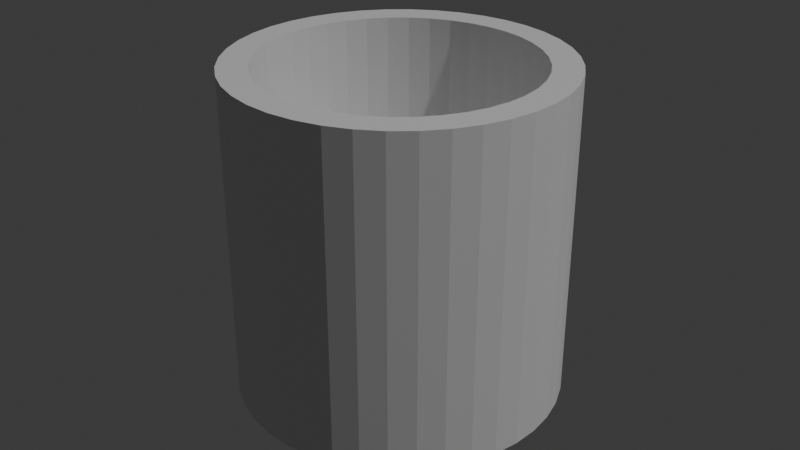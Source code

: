 # Source: Mug.blend  (saved by Blender 4.5.90; exported with 4.5.12 LTS)
import bpy
from mathutils import Matrix  # noqa: F401  (used for matrix-valued properties, if any)

bpy.ops.wm.read_factory_settings(use_empty=True)
scene = bpy.context.scene
scene.name = 'Scene'

# ---- collections
col_collection = bpy.data.collections.new('Collection'); scene.collection.children.link(col_collection)

# ---- materials (node trees are filled in below, after node groups)
mat_material = bpy.data.materials.new('Material')
mat_material.alpha_threshold = 0.0
mat_material.roughness = 0.5
mat_material.line_color = (0.0, 0.0, 0.0, 1.0)

# ---- material node trees
mat_material.use_nodes = True; mat_material.node_tree.nodes.clear()
_N = mat_material.node_tree.nodes; _L = mat_material.node_tree.links
n0 = _N.new('ShaderNodeOutputMaterial'); n0.name = 'Material Output'; n0.location = (200, 100)
n1 = _N.new('ShaderNodeBsdfPrincipled'); n1.name = 'Principled BSDF'; n1.location = (-200, 100)
n1.inputs[3].default_value = 1.45
_L.new(n1.outputs[0], n0.inputs[0])
n0.is_active_output = True

# ---- world
world_world = bpy.data.worlds.new('World'); scene.world = world_world
world_world.use_nodes = True; world_world.node_tree.nodes.clear()
_N = world_world.node_tree.nodes; _L = world_world.node_tree.links
n0 = _N.new('ShaderNodeOutputWorld'); n0.name = 'World Output'; n0.location = (200, 100)
n1 = _N.new('ShaderNodeBackground'); n1.name = 'Background'; n1.location = (-200, 100)
n1.inputs[0].default_value = (0.05088, 0.05088, 0.05088, 1.0)
_L.new(n1.outputs[0], n0.inputs[0])
n0.is_active_output = True
world_world.color = (0.05088, 0.05088, 0.05088)
world_world.sun_shadow_jitter_overblur = 0.0

# ---- lights
light_light = bpy.data.lights.new('Light', 'POINT')
light_light.energy = 1000.0
light_light.shadow_soft_size = 0.1

# ---- meshes
me_cube = bpy.data.meshes.new('Cube')
me_cube.from_pydata([(1.0, 0.0, 1.0), (0.0, 1.0, 1.0), (0.9877, 0.1564, 1.0), (0.9511, 0.309, 1.0), (0.891, 0.454, 1.0), (0.809, 0.5878, 1.0), (0.7071, 0.7071, 1.0), (0.5878, 0.809, 1.0), (0.454, 0.891, 1.0), (0.309, 0.9511, 1.0), (0.1564, 0.9877, 1.0), (0.0, 0.8219, -0.1549), (0.0, 1.0, -1.0), (1.0, 0.0, -1.0), (0.8219, 0.0, -0.1549), (0.1286, 0.8118, -0.1549), (0.1564, 0.9877, -1.0), (0.254, 0.7817, -0.1549), (0.309, 0.9511, -1.0), (0.3731, 0.7323, -0.1549), (0.454, 0.891, -1.0), (0.4831, 0.6649, -0.1549), (0.5878, 0.809, -1.0), (0.7071, 0.7071, -1.0), (0.5812, 0.5812, -0.1549), (0.809, 0.5878, -1.0), (0.6649, 0.4831, -0.1549), (0.891, 0.454, -1.0), (0.7323, 0.3731, -0.1549), (0.9511, 0.309, -1.0), (0.7817, 0.254, -0.1549), (0.9877, 0.1564, -1.0), (0.8118, 0.1286, -0.1549), (0.0, -1.0, 1.0), (0.1564, -0.9877, 1.0), (0.309, -0.9511, 1.0), (0.454, -0.891, 1.0), (0.5878, -0.809, 1.0), (0.7071, -0.7071, 1.0), (0.809, -0.5878, 1.0), (0.891, -0.454, 1.0), (0.9511, -0.309, 1.0), (0.9877, -0.1564, 1.0), (0.0, -1.0, -1.0), (0.0, -0.8219, -0.1549), (0.8118, -0.1286, -0.1549), (0.9877, -0.1564, -1.0), (0.7817, -0.254, -0.1549), (0.9511, -0.309, -1.0), (0.7323, -0.3731, -0.1549), (0.891, -0.454, -1.0), (0.6649, -0.4831, -0.1549), (0.809, -0.5878, -1.0), (0.5812, -0.5812, -0.1549), (0.7071, -0.7071, -1.0), (0.4831, -0.6649, -0.1549), (0.5878, -0.809, -1.0), (0.454, -0.891, -1.0), (0.3731, -0.7323, -0.1549), (0.309, -0.9511, -1.0), (0.254, -0.7817, -0.1549), (0.1286, -0.8118, -0.1549), (0.1564, -0.9877, -1.0), (-1.0, 0.0, 1.0), (-0.1564, 0.9877, 1.0), (-0.309, 0.9511, 1.0), (-0.454, 0.891, 1.0), (-0.5878, 0.809, 1.0), (-0.7071, 0.7071, 1.0), (-0.809, 0.5878, 1.0), (-0.891, 0.454, 1.0), (-0.9511, 0.309, 1.0), (-0.9877, 0.1564, 1.0), (-1.0, 0.0, -1.0), (-0.8219, 0.0, -0.1549), (-0.9877, 0.1564, -1.0), (-0.8118, 0.1286, -0.1549), (-0.7817, 0.254, -0.1549), (-0.9511, 0.309, -1.0), (-0.7323, 0.3731, -0.1549), (-0.891, 0.454, -1.0), (-0.809, 0.5878, -1.0), (-0.6649, 0.4831, -0.1549), (-0.7071, 0.7071, -1.0), (-0.5812, 0.5812, -0.1549), (-0.5878, 0.809, -1.0), (-0.4831, 0.6649, -0.1549), (-0.454, 0.891, -1.0), (-0.3731, 0.7323, -0.1549), (-0.309, 0.9511, -1.0), (-0.254, 0.7817, -0.1549), (-0.1564, 0.9877, -1.0), (-0.1286, 0.8118, -0.1549), (-0.9877, -0.1564, 1.0), (-0.9511, -0.309, 1.0), (-0.891, -0.454, 1.0), (-0.809, -0.5878, 1.0), (-0.7071, -0.7071, 1.0), (-0.5878, -0.809, 1.0), (-0.454, -0.891, 1.0), (-0.309, -0.9511, 1.0), (-0.1564, -0.9877, 1.0), (-0.1564, -0.9877, -1.0), (-0.1286, -0.8118, -0.1549), (-0.309, -0.9511, -1.0), (-0.254, -0.7817, -0.1549), (-0.454, -0.891, -1.0), (-0.3731, -0.7323, -0.1549), (-0.5878, -0.809, -1.0), (-0.4831, -0.6649, -0.1549), (-0.5812, -0.5812, -0.1549), (-0.7071, -0.7071, -1.0), (-0.809, -0.5878, -1.0), (-0.6649, -0.4831, -0.1549), (-0.891, -0.454, -1.0), (-0.7323, -0.3731, -0.1549), (-0.7817, -0.254, -0.1549), (-0.9511, -0.309, -1.0), (-0.9877, -0.1564, -1.0), (-0.8118, -0.1286, -0.1549), (-0.8219, 0.0, 1.0), (-0.7817, -0.254, 1.0), (-0.8118, -0.1286, 1.0), (-0.8118, 0.1286, 1.0), (-0.7323, -0.3731, 1.0), (-0.7323, 0.3731, 1.0), (-0.7817, 0.254, 1.0), (0.7323, 0.3731, 1.0), (0.7323, -0.3731, 1.0), (0.8219, 0.0, 1.0), (0.8118, 0.1286, 1.0), (0.7817, -0.254, 1.0), (0.8118, -0.1286, 1.0), (0.7817, 0.254, 1.0), (-0.3731, -0.7323, 1.0), (-0.1286, -0.8118, 1.0), (-0.254, -0.7817, 1.0), (0.1286, -0.8118, 1.0), (0.3731, -0.7323, 1.0), (0.254, -0.7817, 1.0), (0.0, -0.8219, 1.0), (-0.5812, -0.5812, 1.0), (-0.6649, -0.4831, 1.0), (-0.6649, 0.4831, 1.0), (-0.4831, -0.6649, 1.0), (0.4831, -0.6649, 1.0), (-0.5812, 0.5812, 1.0), (-0.4831, 0.6649, 1.0), (0.4831, 0.6649, 1.0), (0.6649, 0.4831, 1.0), (0.5812, -0.5812, 1.0), (0.6649, -0.4831, 1.0), (0.5812, 0.5812, 1.0), (-0.3731, 0.7323, 1.0), (-0.1286, 0.8118, 1.0), (-0.254, 0.7817, 1.0), (0.1286, 0.8118, 1.0), (0.0, 0.8219, 1.0), (0.3731, 0.7323, 1.0), (0.254, 0.7817, 1.0)], [], [(0, 13, 31, 2), (2, 31, 29, 3), (3, 29, 27, 4), (4, 27, 25, 5), (5, 25, 23, 6), (6, 23, 22, 7), (7, 22, 20, 8), (8, 20, 18, 9), (9, 18, 16, 10), (10, 16, 12, 1), (43, 33, 101, 102), (102, 101, 100, 104), (104, 100, 99, 106), (106, 99, 98, 108), (108, 98, 97, 111), (111, 97, 96, 112), (112, 96, 95, 114), (114, 95, 94, 117), (117, 94, 93, 118), (118, 93, 63, 73), (33, 43, 62, 34), (34, 62, 59, 35), (35, 59, 57, 36), (36, 57, 56, 37), (37, 56, 54, 38), (38, 54, 52, 39), (39, 52, 50, 40), (40, 50, 48, 41), (41, 48, 46, 42), (42, 46, 13, 0), (1, 12, 91, 64), (64, 91, 89, 65), (65, 89, 87, 66), (66, 87, 85, 67), (67, 85, 83, 68), (68, 83, 81, 69), (69, 81, 80, 70), (70, 80, 78, 71), (71, 78, 75, 72), (72, 75, 73, 63), (120, 63, 93, 94, 95, 96, 97, 98, 99, 100, 101, 33, 34, 35, 36, 37, 38, 39, 40, 41, 42, 0, 129, 132, 131, 128, 151, 150, 145, 138, 139, 137, 140, 135, 136, 134, 144, 141, 142, 124, 121, 122), (129, 0, 2, 3, 4, 5, 6, 7, 8, 9, 10, 1, 64, 65, 66, 67, 68, 69, 70, 71, 72, 63, 120, 123, 126, 125, 143, 146, 147, 153, 155, 154, 157, 156, 159, 158, 148, 152, 149, 127, 133, 130), (13, 46, 48, 50, 52, 54, 56, 57, 59, 62, 43, 102, 104, 106, 108, 111, 112, 114, 117, 118, 73, 75, 78, 80, 81, 83, 85, 87, 89, 91, 12, 16, 18, 20, 22, 23, 25, 27, 29, 31), (32, 14, 129, 130), (30, 32, 130, 133), (28, 30, 133, 127), (26, 28, 127, 149), (24, 26, 149, 152), (148, 21, 24, 152), (158, 19, 21, 148), (159, 17, 19, 158), (156, 15, 17, 159), (157, 11, 15, 156), (44, 103, 135, 140), (103, 105, 136, 135), (105, 107, 134, 136), (107, 109, 144, 134), (109, 110, 141, 144), (141, 110, 113, 142), (142, 113, 115, 124), (124, 115, 116, 121), (121, 116, 119, 122), (122, 119, 74, 120), (61, 44, 140, 137), (60, 61, 137, 139), (58, 60, 139, 138), (55, 58, 138, 145), (53, 55, 145, 150), (51, 53, 150, 151), (49, 51, 151, 128), (47, 49, 128, 131), (45, 47, 131, 132), (14, 45, 132, 129), (154, 92, 11, 157), (155, 90, 92, 154), (153, 88, 90, 155), (147, 86, 88, 153), (146, 84, 86, 147), (143, 82, 84, 146), (125, 79, 82, 143), (126, 77, 79, 125), (123, 76, 77, 126), (120, 74, 76, 123), (47, 45, 14, 32, 30, 28, 26, 24, 21, 19, 17, 15, 11, 92, 90, 88, 86, 84, 82, 79, 77, 76, 74, 119, 116, 115, 113, 110, 109, 107, 105, 103, 44, 61, 60, 58, 55, 53, 51, 49)])
_uv = me_cube.uv_layers.new(name='UVMap')
_uv.uv.foreach_set('vector', [0.625, 0.625, 0.375, 0.625, 0.3737, 0.6054, 0.6263, 0.6054, 0.6263, 0.6054, 0.3737, 0.6054, 0.3699, 0.5864, 0.6301, 0.5864, 0.6301, 0.5864, 0.3699, 0.5864, 0.3637, 0.5683, 0.6363, 0.5683, 0.6363, 0.5683, 0.3637, 0.5683, 0.3551, 0.5515, 0.6449, 0.5515, 0.6449, 0.5515, 0.3551, 0.5515, 0.3445, 0.5305, 0.6555, 0.5305, 0.6555, 0.5305, 0.3445, 0.5305, 0.3321, 0.5113, 0.6679, 0.5113, 0.6679, 0.5113, 0.3321, 0.5113, 0.3182, 0.4999, 0.6818, 0.4999, 0.6818, 0.4999, 0.3182, 0.4999, 0.3031, 0.4907, 0.6969, 0.4907, 0.6969, 0.4907, 0.3031, 0.4907, 0.2872, 0.4837, 0.7128, 0.4837, 0.7128, 0.4837, 0.2872, 0.4837, 0.2614, 0.4886, 0.7386, 0.4886, 0.375, 0.875, 0.625, 0.875, 0.625, 0.8946, 0.375, 0.8946, 0.375, 0.8946, 0.625, 0.8946, 0.625, 0.9136, 0.375, 0.9136, 0.375, 0.9136, 0.625, 0.9136, 0.625, 0.9317, 0.375, 0.9317, 0.375, 0.9317, 0.625, 0.9317, 0.625, 0.9485, 0.375, 0.9485, 0.375, 0.9485, 0.625, 0.9485, 0.625, 1.0, 0.375, 1.0, 0.375, 0.0, 0.625, 0.0, 0.625, 0.05153, 0.375, 0.05153, 0.375, 0.05153, 0.625, 0.05153, 0.625, 0.06825, 0.375, 0.06825, 0.375, 0.06825, 0.625, 0.06825, 0.625, 0.08637, 0.375, 0.08637, 0.375, 0.08637, 0.625, 0.08637, 0.625, 0.1054, 0.375, 0.1054, 0.375, 0.1054, 0.625, 0.1054, 0.625, 0.125, 0.375, 0.125, 0.7386, 0.7614, 0.2614, 0.7614, 0.2872, 0.7663, 0.7128, 0.7663, 0.7128, 0.7663, 0.2872, 0.7663, 0.3031, 0.7593, 0.6969, 0.7593, 0.6969, 0.7593, 0.3031, 0.7593, 0.3182, 0.7501, 0.6818, 0.7501, 0.6818, 0.7501, 0.3182, 0.7501, 0.3321, 0.7387, 0.6679, 0.7387, 0.6679, 0.7387, 0.3321, 0.7387, 0.3445, 0.7195, 0.6555, 0.7195, 0.6555, 0.7195, 0.3445, 0.7195, 0.3551, 0.6985, 0.6449, 0.6985, 0.6449, 0.6985, 0.3551, 0.6985, 0.3637, 0.6817, 0.6363, 0.6817, 0.6363, 0.6817, 0.3637, 0.6817, 0.3699, 0.6636, 0.6301, 0.6636, 0.6301, 0.6636, 0.3699, 0.6636, 0.3737, 0.6446, 0.6263, 0.6446, 0.6263, 0.6446, 0.3737, 0.6446, 0.375, 0.625, 0.625, 0.625, 0.625, 0.375, 0.375, 0.375, 0.375, 0.3554, 0.625, 0.3554, 0.625, 0.3554, 0.375, 0.3554, 0.375, 0.3364, 0.625, 0.3364, 0.625, 0.3364, 0.375, 0.3364, 0.375, 0.3183, 0.625, 0.3183, 0.625, 0.3183, 0.375, 0.3183, 0.375, 0.3015, 0.625, 0.3015, 0.625, 0.3015, 0.375, 0.3015, 0.375, 0.25, 0.625, 0.25, 0.625, 0.25, 0.375, 0.25, 0.375, 0.1985, 0.625, 0.1985, 0.625, 0.1985, 0.375, 0.1985, 0.375, 0.1817, 0.625, 0.1817, 0.625, 0.1817, 0.375, 0.1817, 0.375, 0.1636, 0.625, 0.1636, 0.625, 0.1636, 0.375, 0.1636, 0.375, 0.1446, 0.625, 0.1446, 0.625, 0.1446, 0.375, 0.1446, 0.375, 0.125, 0.625, 0.125, 0.8522, 0.625, 0.875, 0.625, 0.8735, 0.6446, 0.8689, 0.6636, 0.8614, 0.6817, 0.8511, 0.6985, 0.8384, 0.7134, 0.8235, 0.7261, 0.8067, 0.7364, 0.7886, 0.7439, 0.7696, 0.7485, 0.75, 0.75, 0.7128, 0.7663, 0.6969, 0.7593, 0.6818, 0.7501, 0.6679, 0.7387, 0.6555, 0.7195, 0.6449, 0.6985, 0.6363, 0.6817, 0.6301, 0.6636, 0.6263, 0.6446, 0.625, 0.625, 0.6459, 0.625, 0.647, 0.6413, 0.6502, 0.6572, 0.6554, 0.6727, 0.6625, 0.6879, 0.6715, 0.703, 0.682, 0.7165, 0.694, 0.7267, 0.7076, 0.7337, 0.7238, 0.7366, 0.7436, 0.7339, 0.7632, 0.729, 0.7802, 0.7239, 0.7956, 0.7172, 0.8096, 0.7085, 0.8219, 0.6979, 0.8325, 0.6856, 0.8409, 0.6718, 0.8471, 0.6568, 0.8509, 0.6411, 0.6459, 0.625, 0.625, 0.625, 0.6263, 0.6054, 0.6301, 0.5864, 0.6363, 0.5683, 0.6449, 0.5515, 0.6555, 0.5305, 0.6679, 0.5113, 0.6818, 0.4999, 0.6969, 0.4907, 0.7128, 0.4837, 0.7386, 0.4886, 0.7696, 0.5015, 0.7886, 0.5061, 0.8067, 0.5136, 0.8235, 0.5239, 0.8384, 0.5366, 0.8511, 0.5515, 0.8614, 0.5683, 0.8689, 0.5864, 0.8735, 0.6054, 0.875, 0.625, 0.8522, 0.625, 0.8509, 0.6089, 0.8471, 0.5932, 0.8409, 0.5782, 0.8325, 0.5644, 0.8219, 0.5521, 0.8096, 0.5415, 0.7956, 0.5328, 0.7802, 0.5261, 0.7632, 0.521, 0.7436, 0.5161, 0.7238, 0.5134, 0.7076, 0.5163, 0.694, 0.5233, 0.682, 0.5335, 0.6715, 0.547, 0.6625, 0.5621, 0.6554, 0.5773, 0.6502, 0.5928, 0.647, 0.6087, 0.375, 0.625, 0.3737, 0.6446, 0.3699, 0.6636, 0.3637, 0.6817, 0.3551, 0.6985, 0.3445, 0.7195, 0.3321, 0.7387, 0.3182, 0.7501, 0.3031, 0.7593, 0.2872, 0.7663, 0.2614, 0.7614, 0.2304, 0.7485, 0.2114, 0.7439, 0.1933, 0.7364, 0.1765, 0.7261, 0.1616, 0.7134, 0.1489, 0.6985, 0.1386, 0.6817, 0.1311, 0.6636, 0.1265, 0.6446, 0.125, 0.625, 0.1265, 0.6054, 0.1311, 0.5864, 0.1386, 0.5683, 0.1489, 0.5515, 0.1616, 0.5366, 0.1765, 0.5239, 0.1933, 0.5136, 0.2114, 0.5061, 0.2304, 0.5015, 0.25, 0.5, 0.2872, 0.4837, 0.3031, 0.4907, 0.3182, 0.4999, 0.3321, 0.5113, 0.3445, 0.5305, 0.3551, 0.5515, 0.3637, 0.5683, 0.3699, 0.5864, 0.3737, 0.6054, 0.3737, 0.6054, 0.375, 0.625, 0.5949, 0.625, 0.5959, 0.6054, 0.3699, 0.5864, 0.3737, 0.6054, 0.5959, 0.6054, 0.5988, 0.5864, 0.3637, 0.5683, 0.3699, 0.5864, 0.5988, 0.5864, 0.6036, 0.5683, 0.3551, 0.5515, 0.3637, 0.5683, 0.6036, 0.5683, 0.61, 0.5515, 0.3445, 0.5305, 0.3551, 0.5515, 0.61, 0.5515, 0.6181, 0.5305, 0.6275, 0.5113, 0.3321, 0.5113, 0.3445, 0.5305, 0.6181, 0.5305, 0.6381, 0.4999, 0.3182, 0.4999, 0.3321, 0.5113, 0.6275, 0.5113, 0.6496, 0.4907, 0.3031, 0.4907, 0.3182, 0.4999, 0.6381, 0.4999, 0.6617, 0.4837, 0.2872, 0.4837, 0.3031, 0.4907, 0.6496, 0.4907, 0.6812, 0.4886, 0.2614, 0.4886, 0.2872, 0.4837, 0.6617, 0.4837, 0.375, 0.875, 0.375, 0.8946, 0.5949, 0.8946, 0.5949, 0.875, 0.375, 0.8946, 0.375, 0.9136, 0.5949, 0.9136, 0.5949, 0.8946, 0.375, 0.9136, 0.375, 0.9317, 0.5949, 0.9317, 0.5949, 0.9136, 0.375, 0.9317, 0.375, 0.9485, 0.5949, 0.9485, 0.5949, 0.9317, 0.375, 0.9485, 0.375, 1.0, 0.5949, 1.0, 0.5949, 0.9485, 0.5949, 0.0, 0.375, 0.0, 0.375, 0.05153, 0.5949, 0.05153, 0.5949, 0.05153, 0.375, 0.05153, 0.375, 0.06825, 0.5949, 0.06825, 0.5949, 0.06825, 0.375, 0.06825, 0.375, 0.08637, 0.5949, 0.08637, 0.5949, 0.08637, 0.375, 0.08637, 0.375, 0.1054, 0.5949, 0.1054, 0.5949, 0.1054, 0.375, 0.1054, 0.375, 0.125, 0.5949, 0.125, 0.2872, 0.7663, 0.2614, 0.7614, 0.6812, 0.7614, 0.6617, 0.7663, 0.3031, 0.7593, 0.2872, 0.7663, 0.6617, 0.7663, 0.6496, 0.7593, 0.3182, 0.7501, 0.3031, 0.7593, 0.6496, 0.7593, 0.6381, 0.7501, 0.3321, 0.7387, 0.3182, 0.7501, 0.6381, 0.7501, 0.6275, 0.7387, 0.3445, 0.7195, 0.3321, 0.7387, 0.6275, 0.7387, 0.6181, 0.7195, 0.3551, 0.6985, 0.3445, 0.7195, 0.6181, 0.7195, 0.61, 0.6985, 0.3637, 0.6817, 0.3551, 0.6985, 0.61, 0.6985, 0.6036, 0.6817, 0.3699, 0.6636, 0.3637, 0.6817, 0.6036, 0.6817, 0.5988, 0.6636, 0.3737, 0.6446, 0.3699, 0.6636, 0.5988, 0.6636, 0.5959, 0.6446, 0.375, 0.625, 0.3737, 0.6446, 0.5959, 0.6446, 0.5949, 0.625, 0.5949, 0.3554, 0.375, 0.3554, 0.375, 0.375, 0.5949, 0.375, 0.5949, 0.3364, 0.375, 0.3364, 0.375, 0.3554, 0.5949, 0.3554, 0.5949, 0.3183, 0.375, 0.3183, 0.375, 0.3364, 0.5949, 0.3364, 0.5949, 0.3015, 0.375, 0.3015, 0.375, 0.3183, 0.5949, 0.3183, 0.5949, 0.25, 0.375, 0.25, 0.375, 0.3015, 0.5949, 0.3015, 0.5949, 0.1985, 0.375, 0.1985, 0.375, 0.25, 0.5949, 0.25, 0.5949, 0.1817, 0.375, 0.1817, 0.375, 0.1985, 0.5949, 0.1985, 0.5949, 0.1636, 0.375, 0.1636, 0.375, 0.1817, 0.5949, 0.1817, 0.5949, 0.1446, 0.375, 0.1446, 0.375, 0.1636, 0.5949, 0.1636, 0.5949, 0.125, 0.375, 0.125, 0.375, 0.1446, 0.5949, 0.1446, 0.3699, 0.6636, 0.3737, 0.6446, 0.375, 0.625, 0.3737, 0.6054, 0.3699, 0.5864, 0.3637, 0.5683, 0.3551, 0.5515, 0.3445, 0.5305, 0.3321, 0.5113, 0.3182, 0.4999, 0.3031, 0.4907, 0.2872, 0.4837, 0.25, 0.5, 0.2304, 0.5015, 0.2114, 0.5061, 0.1933, 0.5136, 0.1765, 0.5239, 0.1616, 0.5366, 0.1489, 0.5515, 0.1386, 0.5683, 0.1311, 0.5864, 0.1265, 0.6054, 0.125, 0.625, 0.1265, 0.6446, 0.1311, 0.6636, 0.1386, 0.6817, 0.1489, 0.6985, 0.1616, 0.7134, 0.1765, 0.7261, 0.1933, 0.7364, 0.2114, 0.7439, 0.2304, 0.7485, 0.2614, 0.7614, 0.2872, 0.7663, 0.3031, 0.7593, 0.3182, 0.7501, 0.3321, 0.7387, 0.3445, 0.7195, 0.3551, 0.6985, 0.3637, 0.6817])
me_cube.materials.append(mat_material)
me_cube.use_mirror_vertex_groups = False
me_cube.update()

# ---- objects
ob_mug = bpy.data.objects.new('Mug', me_cube)
ob_light = bpy.data.objects.new('Light', light_light)

# ---- transforms, parenting, visibility, modifiers, constraints
ob_mug.location = (0.0, 0.0, 0.05)
ob_mug.scale = (0.05, 0.05, 0.05)
ob_mug.lock_rotations_4d = False
ob_mug.empty_display_type = 'ARROWS'
ob_mug.lineart.crease_threshold = 0.0
ob_light.location = (4.076, 1.005, 5.904)
ob_light.rotation_euler = (0.6503, 0.05522, 1.866)
ob_light.lock_rotations_4d = False
ob_light.empty_display_type = 'ARROWS'
ob_light.color = (0.0, 0.0, 0.0, 0.0)
ob_light.lineart.crease_threshold = 0.0

# ---- collection membership
col_collection.objects.link(ob_mug)
col_collection.objects.link(ob_light)

# ---- scene / render settings (as saved in the file)
scene.frame_start = 1; scene.frame_end = 250; scene.frame_set(1)
scene.render.engine = 'BLENDER_EEVEE_NEXT'
bpy.context.view_layer.update()

# ---- added for rendering (the .blend has no active camera): camera
cam_auto = bpy.data.cameras.new('AutoCamera')
cam_auto.lens = 50.0
cam_auto.sensor_width = 36.0
cam_auto.clip_end = 1000.0
ob_auto_camera = bpy.data.objects.new('AutoCamera', cam_auto)
scene.collection.objects.link(ob_auto_camera)
ob_auto_camera.location = (0.185045, -0.222054, 0.198036)
ob_auto_camera.rotation_euler = (1.09748, -7.21219e-08, 0.694738)
scene.camera = ob_auto_camera
bpy.context.view_layer.update()
